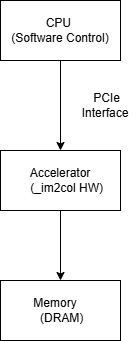

The diagram above was exported from draw.io. Its source (the exported page's mxGraphModel, read from the mxfile embedded in the PNG):
<mxGraphModel dx="772" dy="1136" grid="1" gridSize="10" guides="1" tooltips="1" connect="1" arrows="1" fold="1" page="1" pageScale="1" pageWidth="850" pageHeight="1100" math="0" shadow="0">
  <root>
    <mxCell id="0" />
    <mxCell id="1" parent="0" />
    <mxCell id="wUPq_cj16NpeXY-uprYP-6" edge="1" parent="1" source="wUPq_cj16NpeXY-uprYP-2" style="edgeStyle=orthogonalEdgeStyle;rounded=0;orthogonalLoop=1;jettySize=auto;html=1;" target="wUPq_cj16NpeXY-uprYP-4">
      <mxGeometry relative="1" as="geometry" />
    </mxCell>
    <mxCell id="wUPq_cj16NpeXY-uprYP-2" parent="1" style="rounded=0;whiteSpace=wrap;html=1;" value="&lt;div&gt;Accelerator&lt;/div&gt;&lt;div&gt;&amp;nbsp; &amp;nbsp; (_im2col HW)&lt;/div&gt;" vertex="1">
      <mxGeometry height="60" width="120" x="320" y="260" as="geometry" />
    </mxCell>
    <mxCell id="wUPq_cj16NpeXY-uprYP-5" edge="1" parent="1" source="wUPq_cj16NpeXY-uprYP-3" style="edgeStyle=orthogonalEdgeStyle;rounded=0;orthogonalLoop=1;jettySize=auto;html=1;" target="wUPq_cj16NpeXY-uprYP-2">
      <mxGeometry relative="1" as="geometry" />
    </mxCell>
    <mxCell id="wUPq_cj16NpeXY-uprYP-3" parent="1" style="rounded=0;whiteSpace=wrap;html=1;" value="CPU&amp;nbsp;&lt;br&gt;(Software Control)" vertex="1">
      <mxGeometry height="60" width="120" x="320" y="110" as="geometry" />
    </mxCell>
    <mxCell id="wUPq_cj16NpeXY-uprYP-4" parent="1" style="rounded=0;whiteSpace=wrap;html=1;" value="&lt;div&gt;&amp;nbsp;Memory&amp;nbsp; &amp;nbsp;&amp;nbsp;&lt;/div&gt;&lt;div&gt;&lt;span style=&quot;background-color: transparent; color: light-dark(rgb(0, 0, 0), rgb(255, 255, 255));&quot;&gt;&amp;nbsp; (DRAM)&amp;nbsp;&lt;/span&gt;&lt;/div&gt;" vertex="1">
      <mxGeometry height="60" width="120" x="320" y="390" as="geometry" />
    </mxCell>
    <mxCell id="wUPq_cj16NpeXY-uprYP-7" parent="1" style="text;html=1;whiteSpace=wrap;strokeColor=none;fillColor=none;align=center;verticalAlign=middle;rounded=0;" value="&amp;nbsp;PCIe Interface" vertex="1">
      <mxGeometry height="30" width="60" x="395" y="200" as="geometry" />
    </mxCell>
  </root>
</mxGraphModel>